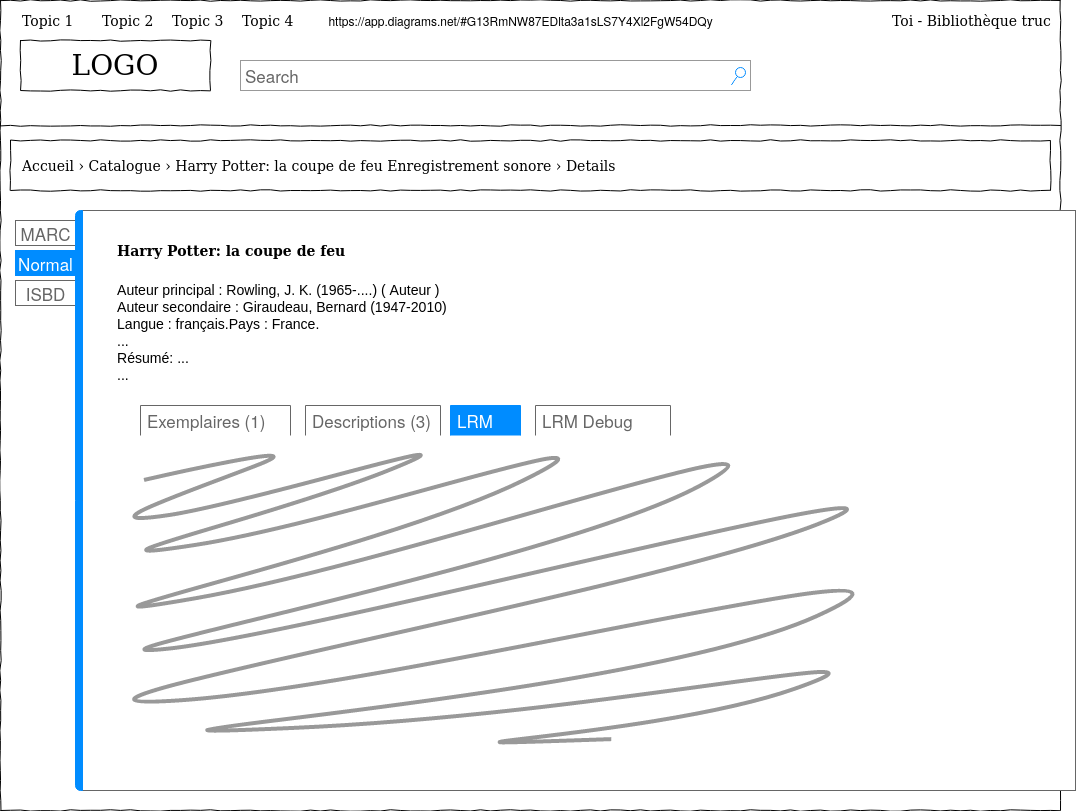

The diagram above was exported from draw.io. Its source (the exported page's mxGraphModel, read from the mxfile embedded in the PNG):
<mxGraphModel dx="1422" dy="753" grid="1" gridSize="10" guides="1" tooltips="1" connect="1" arrows="1" fold="1" page="1" pageScale="1" pageWidth="1100" pageHeight="850" background="#ffffff" math="0" shadow="0">
  <root>
    <mxCell id="0" />
    <mxCell id="1" parent="0" />
    <mxCell id="677b7b8949515195-1" value="" style="whiteSpace=wrap;html=1;rounded=0;shadow=0;labelBackgroundColor=none;strokeColor=#000000;strokeWidth=1;fillColor=none;fontFamily=Verdana;fontSize=12;fontColor=#000000;align=center;comic=1;" parent="1" vertex="1">
      <mxGeometry x="20" y="20" width="1060" height="810" as="geometry" />
    </mxCell>
    <mxCell id="677b7b8949515195-2" value="LOGO" style="whiteSpace=wrap;html=1;rounded=0;shadow=0;labelBackgroundColor=none;strokeWidth=1;fontFamily=Verdana;fontSize=28;align=center;comic=1;" parent="1" vertex="1">
      <mxGeometry x="40" y="60" width="190" height="50" as="geometry" />
    </mxCell>
    <mxCell id="677b7b8949515195-3" value="Search" style="strokeWidth=1;shadow=0;dashed=0;align=center;html=1;shape=mxgraph.mockup.forms.searchBox;strokeColor=#999999;mainText=;strokeColor2=#008cff;fontColor=#666666;fontSize=17;align=left;spacingLeft=3;rounded=0;labelBackgroundColor=none;comic=1;" parent="1" vertex="1">
      <mxGeometry x="260" y="80" width="510" height="30" as="geometry" />
    </mxCell>
    <mxCell id="677b7b8949515195-4" value="Topic 1" style="text;html=1;points=[];align=left;verticalAlign=top;spacingTop=-4;fontSize=14;fontFamily=Verdana" parent="1" vertex="1">
      <mxGeometry x="40" y="30" width="60" height="20" as="geometry" />
    </mxCell>
    <mxCell id="677b7b8949515195-5" value="Topic 2" style="text;html=1;points=[];align=left;verticalAlign=top;spacingTop=-4;fontSize=14;fontFamily=Verdana" parent="1" vertex="1">
      <mxGeometry x="120" y="30" width="60" height="20" as="geometry" />
    </mxCell>
    <mxCell id="677b7b8949515195-6" value="Topic 3" style="text;html=1;points=[];align=left;verticalAlign=top;spacingTop=-4;fontSize=14;fontFamily=Verdana" parent="1" vertex="1">
      <mxGeometry x="190" y="30" width="60" height="20" as="geometry" />
    </mxCell>
    <mxCell id="677b7b8949515195-7" value="Topic 4" style="text;html=1;points=[];align=left;verticalAlign=top;spacingTop=-4;fontSize=14;fontFamily=Verdana" parent="1" vertex="1">
      <mxGeometry x="260" y="30" width="60" height="20" as="geometry" />
    </mxCell>
    <mxCell id="677b7b8949515195-9" value="" style="line;strokeWidth=1;html=1;rounded=0;shadow=0;labelBackgroundColor=none;fillColor=none;fontFamily=Verdana;fontSize=14;fontColor=#000000;align=center;comic=1;" parent="1" vertex="1">
      <mxGeometry x="20" y="140" width="1060" height="10" as="geometry" />
    </mxCell>
    <mxCell id="677b7b8949515195-10" value="" style="whiteSpace=wrap;html=1;rounded=0;shadow=0;labelBackgroundColor=none;strokeWidth=1;fillColor=none;fontFamily=Verdana;fontSize=12;align=center;comic=1;" parent="1" vertex="1">
      <mxGeometry x="30" y="160" width="1040" height="50" as="geometry" />
    </mxCell>
    <mxCell id="677b7b8949515195-11" value="Accueil › Catalogue › Harry Potter: la coupe de feu Enregistrement sonore › Details " style="text;html=1;points=[];align=left;verticalAlign=top;spacingTop=-4;fontSize=14;fontFamily=Verdana" parent="1" vertex="1">
      <mxGeometry x="40" y="175" width="60" height="20" as="geometry" />
    </mxCell>
    <mxCell id="jJTRDkc0ck_dUMbi0Mot-1" value="Toi - Bibliothèque truc" style="text;html=1;points=[];align=left;verticalAlign=top;spacingTop=-4;fontSize=14;fontFamily=Verdana" vertex="1" parent="1">
      <mxGeometry x="910" y="30" width="60" height="20" as="geometry" />
    </mxCell>
    <mxCell id="eZC80zx0Vh3s5BXaVOfe-1" value="" style="strokeWidth=1;shadow=0;dashed=0;align=center;html=1;shape=mxgraph.mockup.containers.marginRect2;rectMarginLeft=67;strokeColor=#666666;gradientColor=none;" vertex="1" parent="1">
      <mxGeometry x="35" y="230" width="1060" height="580" as="geometry" />
    </mxCell>
    <mxCell id="eZC80zx0Vh3s5BXaVOfe-2" value="MARC" style="strokeColor=inherit;fillColor=inherit;gradientColor=inherit;strokeWidth=1;shadow=0;dashed=0;align=center;html=1;shape=mxgraph.mockup.containers.rrect;rSize=0;fontSize=17;fontColor=#666666;" vertex="1" parent="eZC80zx0Vh3s5BXaVOfe-1">
      <mxGeometry width="60" height="25" relative="1" as="geometry">
        <mxPoint y="10" as="offset" />
      </mxGeometry>
    </mxCell>
    <mxCell id="eZC80zx0Vh3s5BXaVOfe-3" value="Normal" style="strokeWidth=1;shadow=0;dashed=0;align=center;html=1;shape=mxgraph.mockup.containers.rrect;rSize=0;fontSize=17;fontColor=#ffffff;strokeColor=#008cff;fillColor=#008cff;" vertex="1" parent="eZC80zx0Vh3s5BXaVOfe-1">
      <mxGeometry width="60" height="25" relative="1" as="geometry">
        <mxPoint y="40" as="offset" />
      </mxGeometry>
    </mxCell>
    <mxCell id="eZC80zx0Vh3s5BXaVOfe-4" value="ISBD" style="strokeColor=inherit;fillColor=inherit;gradientColor=inherit;strokeWidth=1;shadow=0;dashed=0;align=center;html=1;shape=mxgraph.mockup.containers.rrect;rSize=0;fontSize=17;fontColor=#666666;" vertex="1" parent="eZC80zx0Vh3s5BXaVOfe-1">
      <mxGeometry width="60" height="25" relative="1" as="geometry">
        <mxPoint y="70" as="offset" />
      </mxGeometry>
    </mxCell>
    <mxCell id="eZC80zx0Vh3s5BXaVOfe-5" value="" style="strokeWidth=1;shadow=0;dashed=0;align=center;html=1;shape=mxgraph.mockup.containers.leftButton;rSize=5;strokeColor=#008cff;fillColor=#008cff;resizeHeight=1;movable=0;deletable=0;" vertex="1" parent="eZC80zx0Vh3s5BXaVOfe-1">
      <mxGeometry width="7" height="580" relative="1" as="geometry">
        <mxPoint x="60" as="offset" />
      </mxGeometry>
    </mxCell>
    <mxCell id="5B5H5TSAg2u_062W9m4e-2" value="&lt;span class=&quot;results_summary author main_author&quot; style=&quot;color: rgb(0, 0, 0); font-size: 14.0625px; font-style: normal; font-weight: 400; letter-spacing: normal; text-indent: 0px; text-transform: none; word-spacing: 0px; background-color: rgb(255, 255, 255); font-family: &amp;quot;arial&amp;quot;;&quot;&gt;&lt;span class=&quot;label&quot;&gt;Auteur principal :&amp;nbsp;&lt;/span&gt;&lt;a href=&quot;https://pro-mobcamp-koha.support.biblibre.eu/cgi-bin/koha/catalogue/search.pl?q=an:56&quot;&gt;Rowling, J. K.&lt;span dir=&quot;ltr&quot;&gt;&amp;nbsp;(1965-....)&lt;/span&gt;&amp;nbsp;( Auteur )&amp;nbsp;&lt;/a&gt;&lt;br&gt;&lt;/span&gt;&lt;span class=&quot;results_summary author secondary_author&quot; style=&quot;color: rgb(0, 0, 0); font-size: 14.0625px; font-style: normal; font-weight: 400; letter-spacing: normal; text-indent: 0px; text-transform: none; word-spacing: 0px; background-color: rgb(255, 255, 255); font-family: &amp;quot;arial&amp;quot;;&quot;&gt;&lt;span class=&quot;label&quot;&gt;Auteur secondaire :&amp;nbsp;&lt;/span&gt;&lt;a href=&quot;https://pro-mobcamp-koha.support.biblibre.eu/cgi-bin/koha/catalogue/search.pl?q=an:57&quot;&gt;Giraudeau, Bernard&lt;span dir=&quot;ltr&quot;&gt;&amp;nbsp;(1947-2010)&lt;/span&gt;&lt;/a&gt;&lt;br&gt;&lt;/span&gt;&lt;span class=&quot;results_summary language&quot; style=&quot;color: rgb(0, 0, 0); font-size: 14.0625px; font-style: normal; font-weight: 400; letter-spacing: normal; text-indent: 0px; text-transform: none; word-spacing: 0px; background-color: rgb(255, 255, 255); font-family: &amp;quot;arial&amp;quot;;&quot;&gt;&lt;span class=&quot;label&quot;&gt;Langue :&amp;nbsp;&lt;/span&gt;français.&lt;/span&gt;&lt;span class=&quot;results_summary country&quot; style=&quot;color: rgb(0, 0, 0); font-size: 14.0625px; font-style: normal; font-weight: 400; letter-spacing: normal; text-indent: 0px; text-transform: none; word-spacing: 0px; background-color: rgb(255, 255, 255); font-family: &amp;quot;arial&amp;quot;;&quot;&gt;&lt;span class=&quot;label&quot;&gt;Pays :&amp;nbsp;&lt;/span&gt;France.&lt;br&gt;&lt;/span&gt;&lt;span style=&quot;color: rgb(0, 0, 0); font-size: 14.0625px; font-style: normal; font-weight: 400; letter-spacing: normal; text-indent: 0px; text-transform: none; word-spacing: 0px; background-color: rgb(255, 255, 255); font-family: &amp;quot;arial&amp;quot;;&quot;&gt;...&lt;/span&gt;&lt;br style=&quot;color: rgb(0, 0, 0); font-size: 14.0625px; font-style: normal; font-weight: 400; letter-spacing: normal; text-indent: 0px; text-transform: none; word-spacing: 0px; background-color: rgb(255, 255, 255); font-family: &amp;quot;arial&amp;quot;;&quot;&gt;&lt;span style=&quot;color: rgb(0, 0, 0); font-size: 14.0625px; font-style: normal; font-weight: 400; letter-spacing: normal; text-indent: 0px; text-transform: none; word-spacing: 0px; background-color: rgb(255, 255, 255); font-family: &amp;quot;arial&amp;quot;;&quot;&gt;Résumé: ...&lt;/span&gt;&lt;br style=&quot;color: rgb(0, 0, 0); font-size: 14.0625px; font-style: normal; font-weight: 400; letter-spacing: normal; text-indent: 0px; text-transform: none; word-spacing: 0px; background-color: rgb(255, 255, 255); font-family: &amp;quot;arial&amp;quot;;&quot;&gt;&lt;span style=&quot;color: rgb(0, 0, 0); font-size: 14.0625px; font-style: normal; font-weight: 400; letter-spacing: normal; text-indent: 0px; text-transform: none; word-spacing: 0px; background-color: rgb(255, 255, 255); font-family: &amp;quot;arial&amp;quot;;&quot;&gt;...&lt;/span&gt;" style="text;html=1;align=left;verticalAlign=left;resizable=0;points=[];autosize=1;" vertex="1" parent="eZC80zx0Vh3s5BXaVOfe-1">
      <mxGeometry x="100" y="70" width="350" height="90" as="geometry" />
    </mxCell>
    <mxCell id="5B5H5TSAg2u_062W9m4e-3" value="&lt;b&gt;Harry Potter: la coupe de feu&lt;/b&gt;" style="text;html=1;points=[];align=left;verticalAlign=top;spacingTop=-4;fontSize=14;fontFamily=Verdana" vertex="1" parent="eZC80zx0Vh3s5BXaVOfe-1">
      <mxGeometry x="100" y="30" width="60" height="20" as="geometry" />
    </mxCell>
    <mxCell id="XU4kDhjecqyS6uW0S6FQ-1" value="" style="shape=mxgraph.mockup.markup.scratchOut;shadow=0;dashed=0;html=1;strokeColor=#999999;strokeWidth=4;align=left;" vertex="1" parent="eZC80zx0Vh3s5BXaVOfe-1">
      <mxGeometry x="100" y="240" width="750" height="310" as="geometry" />
    </mxCell>
    <mxCell id="nqZTcDRC-7X4At2llgYH-1" value="&lt;div&gt;Exemplaires (1)&lt;/div&gt;" style="strokeWidth=1;shadow=0;dashed=0;align=center;html=1;shape=mxgraph.mockup.forms.uRect;fontSize=17;fontColor=#666666;align=left;spacingLeft=5;strokeColor=#666666;" vertex="1" parent="eZC80zx0Vh3s5BXaVOfe-1">
      <mxGeometry x="125" y="195" width="150" height="30" as="geometry" />
    </mxCell>
    <mxCell id="nqZTcDRC-7X4At2llgYH-2" value="LRM" style="strokeWidth=1;shadow=0;dashed=0;align=center;html=1;shape=mxgraph.mockup.forms.uRect;fontSize=17;fontColor=#ffffff;align=left;spacingLeft=5;strokeColor=#008cff;fillColor=#008cff;" vertex="1" parent="eZC80zx0Vh3s5BXaVOfe-1">
      <mxGeometry x="435" y="195" width="70" height="30" as="geometry" />
    </mxCell>
    <mxCell id="nqZTcDRC-7X4At2llgYH-3" value="Descriptions (3)" style="strokeWidth=1;shadow=0;dashed=0;align=center;html=1;shape=mxgraph.mockup.forms.uRect;fontSize=17;fontColor=#666666;align=left;spacingLeft=5;strokeColor=#666666;" vertex="1" parent="eZC80zx0Vh3s5BXaVOfe-1">
      <mxGeometry x="290" y="195" width="135" height="30" as="geometry" />
    </mxCell>
    <mxCell id="nqZTcDRC-7X4At2llgYH-4" value="LRM Debug" style="strokeWidth=1;shadow=0;dashed=0;align=center;html=1;shape=mxgraph.mockup.forms.uRect;fontSize=17;fontColor=#666666;align=left;spacingLeft=5;strokeColor=#666666;" vertex="1" parent="eZC80zx0Vh3s5BXaVOfe-1">
      <mxGeometry x="520" y="195" width="135" height="30" as="geometry" />
    </mxCell>
    <mxCell id="BXQBtePYV3L2_LPlUubO-1" value="&lt;a href=&quot;https://app.diagrams.net/#G13RmNW87EDlta3a1sLS7Y4Xl2FgW54DQy&quot;&gt;https://app.diagrams.net/#G13RmNW87EDlta3a1sLS7Y4Xl2FgW54DQy&lt;/a&gt;" style="text;html=1;align=center;verticalAlign=middle;resizable=0;points=[];autosize=1;" vertex="1" parent="1">
      <mxGeometry x="340" y="30" width="400" height="20" as="geometry" />
    </mxCell>
  </root>
</mxGraphModel>